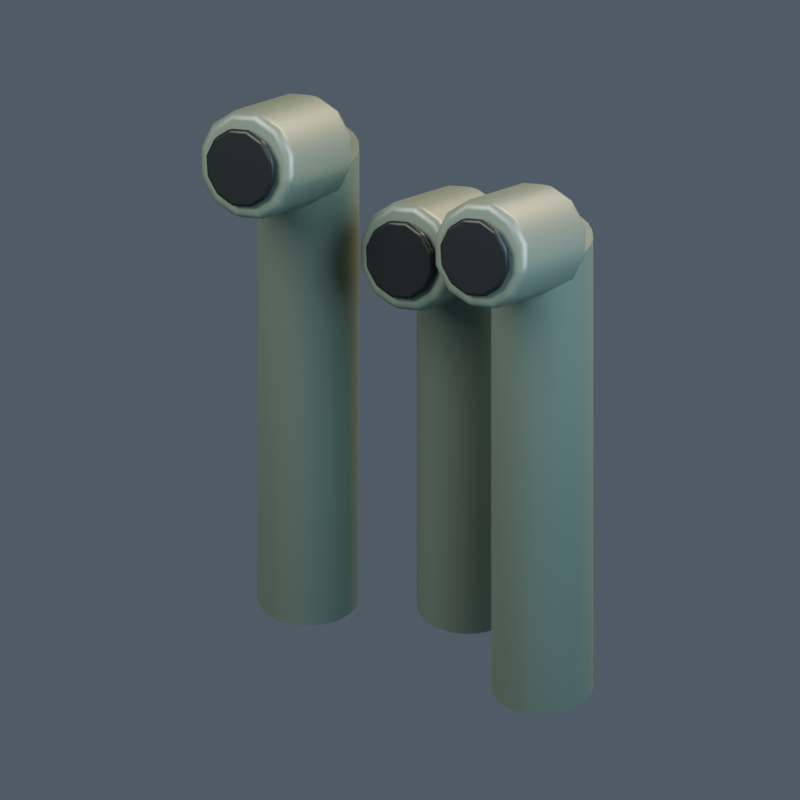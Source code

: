 # Source: model.blend  (saved by Blender 4.5.92; exported with 4.5.12 LTS)
import bpy
from mathutils import Matrix  # noqa: F401  (used for matrix-valued properties, if any)

bpy.ops.wm.read_factory_settings(use_empty=True)
scene = bpy.context.scene
scene.name = '005 | Radiation Filter'

# ---- collections
col_pb05___radiation_filter = bpy.data.collections.new('PB05 | Radiation Filter'); scene.collection.children.link(col_pb05___radiation_filter)

# ---- materials (node trees are filled in below, after node groups)
mat_terran___body = bpy.data.materials.new('terran | body')
mat_terran___body.diffuse_color = (0.17, 0.24, 0.2, 1.0)
mat_terran___dark = bpy.data.materials.new('terran | dark')
mat_terran___dark.diffuse_color = (0.014, 0.019, 0.023, 1.0)

# ---- material node trees
mat_terran___body.use_nodes = True; mat_terran___body.node_tree.nodes.clear()
_N = mat_terran___body.node_tree.nodes; _L = mat_terran___body.node_tree.links
n0 = _N.new('ShaderNodeBsdfPrincipled'); n0.name = 'Principled BSDF'; n0.location = (-200, 100)
n0.inputs[0].default_value = (0.17, 0.24, 0.2, 1.0)
n0.inputs[1].default_value = 0.45
n0.inputs[2].default_value = 0.43
n0.inputs[27].default_value = (0.17, 0.24, 0.2, 1.0)
n1 = _N.new('ShaderNodeOutputMaterial'); n1.name = 'Material Output'; n1.location = (200, 100)
_L.new(n0.outputs[0], n1.inputs[0])
n1.is_active_output = True
mat_terran___dark.use_nodes = True; mat_terran___dark.node_tree.nodes.clear()
_N = mat_terran___dark.node_tree.nodes; _L = mat_terran___dark.node_tree.links
n0 = _N.new('ShaderNodeBsdfPrincipled'); n0.name = 'Principled BSDF'; n0.location = (-200, 100)
n0.inputs[0].default_value = (0.014, 0.019, 0.023, 1.0)
n0.inputs[1].default_value = 0.45
n0.inputs[2].default_value = 0.43
n0.inputs[27].default_value = (0.014, 0.019, 0.023, 1.0)
n1 = _N.new('ShaderNodeOutputMaterial'); n1.name = 'Material Output'; n1.location = (200, 100)
_L.new(n0.outputs[0], n1.inputs[0])
n1.is_active_output = True

# ---- world
world_openfa_ambient = bpy.data.worlds.new('OpenFA ambient'); scene.world = world_openfa_ambient
world_openfa_ambient.use_nodes = True; world_openfa_ambient.node_tree.nodes.clear()
_N = world_openfa_ambient.node_tree.nodes; _L = world_openfa_ambient.node_tree.links
n0 = _N.new('ShaderNodeBackground'); n0.name = 'Background'; n0.location = (-200, 100)
n0.inputs[0].default_value = (0.19, 0.24, 0.3, 1.0)
n0.inputs[1].default_value = 0.45
n1 = _N.new('ShaderNodeOutputWorld'); n1.name = 'World Output'; n1.location = (200, 100)
_L.new(n0.outputs[0], n1.inputs[0])
n1.is_active_output = True

# ---- cameras
cam_camera = bpy.data.cameras.new('Camera')
cam_camera.type = 'ORTHO'
cam_camera.clip_end = 100.0
cam_camera.ortho_scale = 3.131

# ---- lights
light_area = bpy.data.lights.new('Area', 'AREA')
light_area.color = (1.0, 0.91, 0.78)
light_area.energy = 1100.0
light_area.size = 5.0
light_area.size_y = 1.0
light_area_001 = bpy.data.lights.new('Area.001', 'AREA')
light_area_001.color = (0.65, 0.83, 1.0)
light_area_001.energy = 650.0
light_area_001.size = 4.0
light_area_001.size_y = 1.0
light_area_002 = bpy.data.lights.new('Area.002', 'AREA')
light_area_002.color = (1.0, 0.66, 0.35)
light_area_002.energy = 900.0
light_area_002.size = 3.0
light_area_002.size_y = 1.0

# ---- meshes
me_vertical_filtration_pipe_mesh = bpy.data.meshes.new('Vertical filtration pipe mesh')
me_vertical_filtration_pipe_mesh.from_pydata([(-0.35, 0.0, 0.0), (-0.3568, 0.05176, 0.0), (-0.3768, 0.1, 0.0), (-0.4086, 0.1414, 0.0), (-0.45, 0.1732, 0.0), (-0.4982, 0.1932, 0.0), (-0.55, 0.2, 0.0), (-0.6018, 0.1932, 0.0), (-0.65, 0.1732, 0.0), (-0.6914, 0.1414, 0.0), (-0.7232, 0.1, 0.0), (-0.7432, 0.05176, 0.0), (-0.75, 2.449e-17, 0.0), (-0.7432, -0.05176, 0.0), (-0.7232, -0.1, 0.0), (-0.6914, -0.1414, 0.0), (-0.65, -0.1732, 0.0), (-0.6018, -0.1932, 0.0), (-0.55, -0.2, 0.0), (-0.4982, -0.1932, 0.0), (-0.45, -0.1732, 0.0), (-0.4086, -0.1414, 0.0), (-0.3768, -0.1, 0.0), (-0.3568, -0.05176, 0.0), (-0.35, 0.0, 2.15), (-0.3568, 0.05176, 2.15), (-0.3768, 0.1, 2.15), (-0.4086, 0.1414, 2.15), (-0.45, 0.1732, 2.15), (-0.4982, 0.1932, 2.15), (-0.55, 0.2, 2.15), (-0.6018, 0.1932, 2.15), (-0.65, 0.1732, 2.15), (-0.6914, 0.1414, 2.15), (-0.7232, 0.1, 2.15), (-0.7432, 0.05176, 2.15), (-0.75, 2.449e-17, 2.15), (-0.7432, -0.05176, 2.15), (-0.7232, -0.1, 2.15), (-0.6914, -0.1414, 2.15), (-0.65, -0.1732, 2.15), (-0.6018, -0.1932, 2.15), (-0.55, -0.2, 2.15), (-0.4982, -0.1932, 2.15), (-0.45, -0.1732, 2.15), (-0.4086, -0.1414, 2.15), (-0.3768, -0.1, 2.15), (-0.3568, -0.05176, 2.15)], [], [(23, 22, 21, 20, 19, 18, 17, 16, 15, 14, 13, 12, 11, 10, 9, 8, 7, 6, 5, 4, 3, 2, 1, 0), (0, 1, 25, 24), (1, 2, 26, 25), (2, 3, 27, 26), (3, 4, 28, 27), (4, 5, 29, 28), (5, 6, 30, 29), (6, 7, 31, 30), (7, 8, 32, 31), (8, 9, 33, 32), (9, 10, 34, 33), (10, 11, 35, 34), (11, 12, 36, 35), (12, 13, 37, 36), (13, 14, 38, 37), (14, 15, 39, 38), (15, 16, 40, 39), (16, 17, 41, 40), (17, 18, 42, 41), (18, 19, 43, 42), (19, 20, 44, 43), (20, 21, 45, 44), (21, 22, 46, 45), (22, 23, 47, 46), (23, 0, 24, 47), (24, 25, 26, 27, 28, 29, 30, 31, 32, 33, 34, 35, 36, 37, 38, 39, 40, 41, 42, 43, 44, 45, 46, 47)])
me_vertical_filtration_pipe_mesh.polygons.foreach_set('use_smooth', [0, 1, 1, 1, 1, 1, 1, 1, 1, 1, 1, 1, 1, 1, 1, 1, 1, 1, 1, 1, 1, 1, 1, 1, 1, 0])
me_vertical_filtration_pipe_mesh.materials.append(mat_terran___body)
me_vertical_filtration_pipe_mesh.update()
me_cylinder = bpy.data.meshes.new('Cylinder')
me_cylinder.from_pydata([(0.0, 0.22, -0.2405), (0.0, 0.22, 0.2405), (0.11, 0.1905, -0.2405), (0.11, 0.1905, 0.2405), (0.1905, 0.11, -0.2405), (0.1905, 0.11, 0.2405), (0.22, 0.0, -0.2405), (0.22, 0.0, 0.2405), (0.1905, -0.11, -0.2405), (0.1905, -0.11, 0.2405), (0.11, -0.1905, -0.2405), (0.11, -0.1905, 0.2405), (0.0, -0.22, -0.2405), (0.0, -0.22, 0.2405), (-0.11, -0.1905, -0.2405), (-0.11, -0.1905, 0.2405), (-0.1905, -0.11, -0.2405), (-0.1905, -0.11, 0.2405), (-0.22, 0.0, -0.2405), (-0.22, 0.0, 0.2405), (-0.1905, 0.11, -0.2405), (-0.1905, 0.11, 0.2405), (-0.11, 0.1905, -0.2405), (-0.11, 0.1905, 0.2405)], [], [(0, 1, 3, 2), (2, 3, 5, 4), (4, 5, 7, 6), (6, 7, 9, 8), (8, 9, 11, 10), (10, 11, 13, 12), (12, 13, 15, 14), (14, 15, 17, 16), (16, 17, 19, 18), (18, 19, 21, 20), (3, 1, 23, 21, 19, 17, 15, 13, 11, 9, 7, 5), (20, 21, 23, 22), (22, 23, 1, 0), (0, 2, 4, 6, 8, 10, 12, 14, 16, 18, 20, 22)])
_uv = me_cylinder.uv_layers.new(name='UVMap')
_uv.uv.foreach_set('vector', [1.0, 0.5, 1.0, 1.0, 0.9167, 1.0, 0.9167, 0.5, 0.9167, 0.5, 0.9167, 1.0, 0.8333, 1.0, 0.8333, 0.5, 0.8333, 0.5, 0.8333, 1.0, 0.75, 1.0, 0.75, 0.5, 0.75, 0.5, 0.75, 1.0, 0.6667, 1.0, 0.6667, 0.5, 0.6667, 0.5, 0.6667, 1.0, 0.5833, 1.0, 0.5833, 0.5, 0.5833, 0.5, 0.5833, 1.0, 0.5, 1.0, 0.5, 0.5, 0.5, 0.5, 0.5, 1.0, 0.4167, 1.0, 0.4167, 0.5, 0.4167, 0.5, 0.4167, 1.0, 0.3333, 1.0, 0.3333, 0.5, 0.3333, 0.5, 0.3333, 1.0, 0.25, 1.0, 0.25, 0.5, 0.25, 0.5, 0.25, 1.0, 0.1667, 1.0, 0.1667, 0.5, 0.37, 0.4578, 0.25, 0.49, 0.13, 0.4578, 0.04215, 0.37, 0.01, 0.25, 0.04215, 0.13, 0.13, 0.04215, 0.25, 0.01, 0.37, 0.04215, 0.4578, 0.13, 0.49, 0.25, 0.4578, 0.37, 0.1667, 0.5, 0.1667, 1.0, 0.08333, 1.0, 0.08333, 0.5, 0.08333, 0.5, 0.08333, 1.0, 7.451e-08, 1.0, 7.451e-08, 0.5, 0.75, 0.49, 0.87, 0.4578, 0.9578, 0.37, 0.99, 0.25, 0.9578, 0.13, 0.87, 0.04215, 0.75, 0.01, 0.63, 0.04215, 0.5422, 0.13, 0.51, 0.25, 0.5422, 0.37, 0.63, 0.4578])
me_cylinder.materials.append(mat_terran___body)
me_cylinder.update()
me_cylinder_001 = bpy.data.meshes.new('Cylinder.001')
me_cylinder_001.from_pydata([(0.0, 0.16, -0.01581), (0.0, 0.16, 0.01581), (0.08, 0.1386, -0.01581), (0.08, 0.1386, 0.01581), (0.1386, 0.08, -0.01581), (0.1386, 0.08, 0.01581), (0.16, 0.0, -0.01581), (0.16, 0.0, 0.01581), (0.1386, -0.08, -0.01581), (0.1386, -0.08, 0.01581), (0.08, -0.1386, -0.01581), (0.08, -0.1386, 0.01581), (0.0, -0.16, -0.01581), (0.0, -0.16, 0.01581), (-0.08, -0.1386, -0.01581), (-0.08, -0.1386, 0.01581), (-0.1386, -0.08, -0.01581), (-0.1386, -0.08, 0.01581), (-0.16, 0.0, -0.01581), (-0.16, 0.0, 0.01581), (-0.1386, 0.08, -0.01581), (-0.1386, 0.08, 0.01581), (-0.08, 0.1386, -0.01581), (-0.08, 0.1386, 0.01581)], [], [(0, 1, 3, 2), (2, 3, 5, 4), (4, 5, 7, 6), (6, 7, 9, 8), (8, 9, 11, 10), (10, 11, 13, 12), (12, 13, 15, 14), (14, 15, 17, 16), (16, 17, 19, 18), (18, 19, 21, 20), (3, 1, 23, 21, 19, 17, 15, 13, 11, 9, 7, 5), (20, 21, 23, 22), (22, 23, 1, 0), (0, 2, 4, 6, 8, 10, 12, 14, 16, 18, 20, 22)])
_uv = me_cylinder_001.uv_layers.new(name='UVMap')
_uv.uv.foreach_set('vector', [1.0, 0.5, 1.0, 1.0, 0.9167, 1.0, 0.9167, 0.5, 0.9167, 0.5, 0.9167, 1.0, 0.8333, 1.0, 0.8333, 0.5, 0.8333, 0.5, 0.8333, 1.0, 0.75, 1.0, 0.75, 0.5, 0.75, 0.5, 0.75, 1.0, 0.6667, 1.0, 0.6667, 0.5, 0.6667, 0.5, 0.6667, 1.0, 0.5833, 1.0, 0.5833, 0.5, 0.5833, 0.5, 0.5833, 1.0, 0.5, 1.0, 0.5, 0.5, 0.5, 0.5, 0.5, 1.0, 0.4167, 1.0, 0.4167, 0.5, 0.4167, 0.5, 0.4167, 1.0, 0.3333, 1.0, 0.3333, 0.5, 0.3333, 0.5, 0.3333, 1.0, 0.25, 1.0, 0.25, 0.5, 0.25, 0.5, 0.25, 1.0, 0.1667, 1.0, 0.1667, 0.5, 0.37, 0.4578, 0.25, 0.49, 0.13, 0.4578, 0.04215, 0.37, 0.01, 0.25, 0.04215, 0.13, 0.13, 0.04215, 0.25, 0.01, 0.37, 0.04215, 0.4578, 0.13, 0.49, 0.25, 0.4578, 0.37, 0.1667, 0.5, 0.1667, 1.0, 0.08333, 1.0, 0.08333, 0.5, 0.08333, 0.5, 0.08333, 1.0, 7.451e-08, 1.0, 7.451e-08, 0.5, 0.75, 0.49, 0.87, 0.4578, 0.9578, 0.37, 0.99, 0.25, 0.9578, 0.13, 0.87, 0.04215, 0.75, 0.01, 0.63, 0.04215, 0.5422, 0.13, 0.51, 0.25, 0.5422, 0.37, 0.63, 0.4578])
me_cylinder_001.materials.append(mat_terran___dark)
me_cylinder_001.update()
me_vertical_filtration_pipe_mesh_001 = bpy.data.meshes.new('Vertical filtration pipe mesh.001')
me_vertical_filtration_pipe_mesh_001.from_pydata([(0.2, 0.3, 0.0), (0.1932, 0.3518, 0.0), (0.1732, 0.4, 0.0), (0.1414, 0.4414, 0.0), (0.1, 0.4732, 0.0), (0.05176, 0.4932, 0.0), (1.225e-17, 0.5, 0.0), (-0.05176, 0.4932, 0.0), (-0.1, 0.4732, 0.0), (-0.1414, 0.4414, 0.0), (-0.1732, 0.4, 0.0), (-0.1932, 0.3518, 0.0), (-0.2, 0.3, 0.0), (-0.1932, 0.2482, 0.0), (-0.1732, 0.2, 0.0), (-0.1414, 0.1586, 0.0), (-0.1, 0.1268, 0.0), (-0.05176, 0.1068, 0.0), (-3.674e-17, 0.1, 0.0), (0.05176, 0.1068, 0.0), (0.1, 0.1268, 0.0), (0.1414, 0.1586, 0.0), (0.1732, 0.2, 0.0), (0.1932, 0.2482, 0.0), (0.2, 0.3, 1.75), (0.1932, 0.3518, 1.75), (0.1732, 0.4, 1.75), (0.1414, 0.4414, 1.75), (0.1, 0.4732, 1.75), (0.05176, 0.4932, 1.75), (1.225e-17, 0.5, 1.75), (-0.05176, 0.4932, 1.75), (-0.1, 0.4732, 1.75), (-0.1414, 0.4414, 1.75), (-0.1732, 0.4, 1.75), (-0.1932, 0.3518, 1.75), (-0.2, 0.3, 1.75), (-0.1932, 0.2482, 1.75), (-0.1732, 0.2, 1.75), (-0.1414, 0.1586, 1.75), (-0.1, 0.1268, 1.75), (-0.05176, 0.1068, 1.75), (-3.674e-17, 0.1, 1.75), (0.05176, 0.1068, 1.75), (0.1, 0.1268, 1.75), (0.1414, 0.1586, 1.75), (0.1732, 0.2, 1.75), (0.1932, 0.2482, 1.75)], [], [(23, 22, 21, 20, 19, 18, 17, 16, 15, 14, 13, 12, 11, 10, 9, 8, 7, 6, 5, 4, 3, 2, 1, 0), (0, 1, 25, 24), (1, 2, 26, 25), (2, 3, 27, 26), (3, 4, 28, 27), (4, 5, 29, 28), (5, 6, 30, 29), (6, 7, 31, 30), (7, 8, 32, 31), (8, 9, 33, 32), (9, 10, 34, 33), (10, 11, 35, 34), (11, 12, 36, 35), (12, 13, 37, 36), (13, 14, 38, 37), (14, 15, 39, 38), (15, 16, 40, 39), (16, 17, 41, 40), (17, 18, 42, 41), (18, 19, 43, 42), (19, 20, 44, 43), (20, 21, 45, 44), (21, 22, 46, 45), (22, 23, 47, 46), (23, 0, 24, 47), (24, 25, 26, 27, 28, 29, 30, 31, 32, 33, 34, 35, 36, 37, 38, 39, 40, 41, 42, 43, 44, 45, 46, 47)])
me_vertical_filtration_pipe_mesh_001.polygons.foreach_set('use_smooth', [0, 1, 1, 1, 1, 1, 1, 1, 1, 1, 1, 1, 1, 1, 1, 1, 1, 1, 1, 1, 1, 1, 1, 1, 1, 0])
me_vertical_filtration_pipe_mesh_001.materials.append(mat_terran___body)
me_vertical_filtration_pipe_mesh_001.update()
me_cylinder_002 = bpy.data.meshes.new('Cylinder.002')
me_cylinder_002.from_pydata([(0.0, 0.22, -0.2405), (0.0, 0.22, 0.2405), (0.11, 0.1905, -0.2405), (0.11, 0.1905, 0.2405), (0.1905, 0.11, -0.2405), (0.1905, 0.11, 0.2405), (0.22, 0.0, -0.2405), (0.22, 0.0, 0.2405), (0.1905, -0.11, -0.2405), (0.1905, -0.11, 0.2405), (0.11, -0.1905, -0.2405), (0.11, -0.1905, 0.2405), (0.0, -0.22, -0.2405), (0.0, -0.22, 0.2405), (-0.11, -0.1905, -0.2405), (-0.11, -0.1905, 0.2405), (-0.1905, -0.11, -0.2405), (-0.1905, -0.11, 0.2405), (-0.22, 0.0, -0.2405), (-0.22, 0.0, 0.2405), (-0.1905, 0.11, -0.2405), (-0.1905, 0.11, 0.2405), (-0.11, 0.1905, -0.2405), (-0.11, 0.1905, 0.2405)], [], [(0, 1, 3, 2), (2, 3, 5, 4), (4, 5, 7, 6), (6, 7, 9, 8), (8, 9, 11, 10), (10, 11, 13, 12), (12, 13, 15, 14), (14, 15, 17, 16), (16, 17, 19, 18), (18, 19, 21, 20), (3, 1, 23, 21, 19, 17, 15, 13, 11, 9, 7, 5), (20, 21, 23, 22), (22, 23, 1, 0), (0, 2, 4, 6, 8, 10, 12, 14, 16, 18, 20, 22)])
_uv = me_cylinder_002.uv_layers.new(name='UVMap')
_uv.uv.foreach_set('vector', [1.0, 0.5, 1.0, 1.0, 0.9167, 1.0, 0.9167, 0.5, 0.9167, 0.5, 0.9167, 1.0, 0.8333, 1.0, 0.8333, 0.5, 0.8333, 0.5, 0.8333, 1.0, 0.75, 1.0, 0.75, 0.5, 0.75, 0.5, 0.75, 1.0, 0.6667, 1.0, 0.6667, 0.5, 0.6667, 0.5, 0.6667, 1.0, 0.5833, 1.0, 0.5833, 0.5, 0.5833, 0.5, 0.5833, 1.0, 0.5, 1.0, 0.5, 0.5, 0.5, 0.5, 0.5, 1.0, 0.4167, 1.0, 0.4167, 0.5, 0.4167, 0.5, 0.4167, 1.0, 0.3333, 1.0, 0.3333, 0.5, 0.3333, 0.5, 0.3333, 1.0, 0.25, 1.0, 0.25, 0.5, 0.25, 0.5, 0.25, 1.0, 0.1667, 1.0, 0.1667, 0.5, 0.37, 0.4578, 0.25, 0.49, 0.13, 0.4578, 0.04215, 0.37, 0.01, 0.25, 0.04215, 0.13, 0.13, 0.04215, 0.25, 0.01, 0.37, 0.04215, 0.4578, 0.13, 0.49, 0.25, 0.4578, 0.37, 0.1667, 0.5, 0.1667, 1.0, 0.08333, 1.0, 0.08333, 0.5, 0.08333, 0.5, 0.08333, 1.0, 7.451e-08, 1.0, 7.451e-08, 0.5, 0.75, 0.49, 0.87, 0.4578, 0.9578, 0.37, 0.99, 0.25, 0.9578, 0.13, 0.87, 0.04215, 0.75, 0.01, 0.63, 0.04215, 0.5422, 0.13, 0.51, 0.25, 0.5422, 0.37, 0.63, 0.4578])
me_cylinder_002.materials.append(mat_terran___body)
me_cylinder_002.update()
me_cylinder_003 = bpy.data.meshes.new('Cylinder.003')
me_cylinder_003.from_pydata([(0.0, 0.16, -0.01581), (0.0, 0.16, 0.01581), (0.08, 0.1386, -0.01581), (0.08, 0.1386, 0.01581), (0.1386, 0.08, -0.01581), (0.1386, 0.08, 0.01581), (0.16, 0.0, -0.01581), (0.16, 0.0, 0.01581), (0.1386, -0.08, -0.01581), (0.1386, -0.08, 0.01581), (0.08, -0.1386, -0.01581), (0.08, -0.1386, 0.01581), (0.0, -0.16, -0.01581), (0.0, -0.16, 0.01581), (-0.08, -0.1386, -0.01581), (-0.08, -0.1386, 0.01581), (-0.1386, -0.08, -0.01581), (-0.1386, -0.08, 0.01581), (-0.16, 0.0, -0.01581), (-0.16, 0.0, 0.01581), (-0.1386, 0.08, -0.01581), (-0.1386, 0.08, 0.01581), (-0.08, 0.1386, -0.01581), (-0.08, 0.1386, 0.01581)], [], [(0, 1, 3, 2), (2, 3, 5, 4), (4, 5, 7, 6), (6, 7, 9, 8), (8, 9, 11, 10), (10, 11, 13, 12), (12, 13, 15, 14), (14, 15, 17, 16), (16, 17, 19, 18), (18, 19, 21, 20), (3, 1, 23, 21, 19, 17, 15, 13, 11, 9, 7, 5), (20, 21, 23, 22), (22, 23, 1, 0), (0, 2, 4, 6, 8, 10, 12, 14, 16, 18, 20, 22)])
_uv = me_cylinder_003.uv_layers.new(name='UVMap')
_uv.uv.foreach_set('vector', [1.0, 0.5, 1.0, 1.0, 0.9167, 1.0, 0.9167, 0.5, 0.9167, 0.5, 0.9167, 1.0, 0.8333, 1.0, 0.8333, 0.5, 0.8333, 0.5, 0.8333, 1.0, 0.75, 1.0, 0.75, 0.5, 0.75, 0.5, 0.75, 1.0, 0.6667, 1.0, 0.6667, 0.5, 0.6667, 0.5, 0.6667, 1.0, 0.5833, 1.0, 0.5833, 0.5, 0.5833, 0.5, 0.5833, 1.0, 0.5, 1.0, 0.5, 0.5, 0.5, 0.5, 0.5, 1.0, 0.4167, 1.0, 0.4167, 0.5, 0.4167, 0.5, 0.4167, 1.0, 0.3333, 1.0, 0.3333, 0.5, 0.3333, 0.5, 0.3333, 1.0, 0.25, 1.0, 0.25, 0.5, 0.25, 0.5, 0.25, 1.0, 0.1667, 1.0, 0.1667, 0.5, 0.37, 0.4578, 0.25, 0.49, 0.13, 0.4578, 0.04215, 0.37, 0.01, 0.25, 0.04215, 0.13, 0.13, 0.04215, 0.25, 0.01, 0.37, 0.04215, 0.4578, 0.13, 0.49, 0.25, 0.4578, 0.37, 0.1667, 0.5, 0.1667, 1.0, 0.08333, 1.0, 0.08333, 0.5, 0.08333, 0.5, 0.08333, 1.0, 7.451e-08, 1.0, 7.451e-08, 0.5, 0.75, 0.49, 0.87, 0.4578, 0.9578, 0.37, 0.99, 0.25, 0.9578, 0.13, 0.87, 0.04215, 0.75, 0.01, 0.63, 0.04215, 0.5422, 0.13, 0.51, 0.25, 0.5422, 0.37, 0.63, 0.4578])
me_cylinder_003.materials.append(mat_terran___dark)
me_cylinder_003.update()
me_vertical_filtration_pipe_mesh_002 = bpy.data.meshes.new('Vertical filtration pipe mesh.002')
me_vertical_filtration_pipe_mesh_002.from_pydata([(0.75, 0.0, 0.0), (0.7432, 0.05176, 0.0), (0.7232, 0.1, 0.0), (0.6914, 0.1414, 0.0), (0.65, 0.1732, 0.0), (0.6018, 0.1932, 0.0), (0.55, 0.2, 0.0), (0.4982, 0.1932, 0.0), (0.45, 0.1732, 0.0), (0.4086, 0.1414, 0.0), (0.3768, 0.1, 0.0), (0.3568, 0.05176, 0.0), (0.35, 2.449e-17, 0.0), (0.3568, -0.05176, 0.0), (0.3768, -0.1, 0.0), (0.4086, -0.1414, 0.0), (0.45, -0.1732, 0.0), (0.4982, -0.1932, 0.0), (0.55, -0.2, 0.0), (0.6018, -0.1932, 0.0), (0.65, -0.1732, 0.0), (0.6914, -0.1414, 0.0), (0.7232, -0.1, 0.0), (0.7432, -0.05176, 0.0), (0.75, 0.0, 2.15), (0.7432, 0.05176, 2.15), (0.7232, 0.1, 2.15), (0.6914, 0.1414, 2.15), (0.65, 0.1732, 2.15), (0.6018, 0.1932, 2.15), (0.55, 0.2, 2.15), (0.4982, 0.1932, 2.15), (0.45, 0.1732, 2.15), (0.4086, 0.1414, 2.15), (0.3768, 0.1, 2.15), (0.3568, 0.05176, 2.15), (0.35, 2.449e-17, 2.15), (0.3568, -0.05176, 2.15), (0.3768, -0.1, 2.15), (0.4086, -0.1414, 2.15), (0.45, -0.1732, 2.15), (0.4982, -0.1932, 2.15), (0.55, -0.2, 2.15), (0.6018, -0.1932, 2.15), (0.65, -0.1732, 2.15), (0.6914, -0.1414, 2.15), (0.7232, -0.1, 2.15), (0.7432, -0.05176, 2.15)], [], [(23, 22, 21, 20, 19, 18, 17, 16, 15, 14, 13, 12, 11, 10, 9, 8, 7, 6, 5, 4, 3, 2, 1, 0), (0, 1, 25, 24), (1, 2, 26, 25), (2, 3, 27, 26), (3, 4, 28, 27), (4, 5, 29, 28), (5, 6, 30, 29), (6, 7, 31, 30), (7, 8, 32, 31), (8, 9, 33, 32), (9, 10, 34, 33), (10, 11, 35, 34), (11, 12, 36, 35), (12, 13, 37, 36), (13, 14, 38, 37), (14, 15, 39, 38), (15, 16, 40, 39), (16, 17, 41, 40), (17, 18, 42, 41), (18, 19, 43, 42), (19, 20, 44, 43), (20, 21, 45, 44), (21, 22, 46, 45), (22, 23, 47, 46), (23, 0, 24, 47), (24, 25, 26, 27, 28, 29, 30, 31, 32, 33, 34, 35, 36, 37, 38, 39, 40, 41, 42, 43, 44, 45, 46, 47)])
me_vertical_filtration_pipe_mesh_002.polygons.foreach_set('use_smooth', [0, 1, 1, 1, 1, 1, 1, 1, 1, 1, 1, 1, 1, 1, 1, 1, 1, 1, 1, 1, 1, 1, 1, 1, 1, 0])
me_vertical_filtration_pipe_mesh_002.materials.append(mat_terran___body)
me_vertical_filtration_pipe_mesh_002.update()
me_cylinder_004 = bpy.data.meshes.new('Cylinder.004')
me_cylinder_004.from_pydata([(0.0, 0.22, -0.2405), (0.0, 0.22, 0.2405), (0.11, 0.1905, -0.2405), (0.11, 0.1905, 0.2405), (0.1905, 0.11, -0.2405), (0.1905, 0.11, 0.2405), (0.22, 0.0, -0.2405), (0.22, 0.0, 0.2405), (0.1905, -0.11, -0.2405), (0.1905, -0.11, 0.2405), (0.11, -0.1905, -0.2405), (0.11, -0.1905, 0.2405), (0.0, -0.22, -0.2405), (0.0, -0.22, 0.2405), (-0.11, -0.1905, -0.2405), (-0.11, -0.1905, 0.2405), (-0.1905, -0.11, -0.2405), (-0.1905, -0.11, 0.2405), (-0.22, 0.0, -0.2405), (-0.22, 0.0, 0.2405), (-0.1905, 0.11, -0.2405), (-0.1905, 0.11, 0.2405), (-0.11, 0.1905, -0.2405), (-0.11, 0.1905, 0.2405)], [], [(0, 1, 3, 2), (2, 3, 5, 4), (4, 5, 7, 6), (6, 7, 9, 8), (8, 9, 11, 10), (10, 11, 13, 12), (12, 13, 15, 14), (14, 15, 17, 16), (16, 17, 19, 18), (18, 19, 21, 20), (3, 1, 23, 21, 19, 17, 15, 13, 11, 9, 7, 5), (20, 21, 23, 22), (22, 23, 1, 0), (0, 2, 4, 6, 8, 10, 12, 14, 16, 18, 20, 22)])
_uv = me_cylinder_004.uv_layers.new(name='UVMap')
_uv.uv.foreach_set('vector', [1.0, 0.5, 1.0, 1.0, 0.9167, 1.0, 0.9167, 0.5, 0.9167, 0.5, 0.9167, 1.0, 0.8333, 1.0, 0.8333, 0.5, 0.8333, 0.5, 0.8333, 1.0, 0.75, 1.0, 0.75, 0.5, 0.75, 0.5, 0.75, 1.0, 0.6667, 1.0, 0.6667, 0.5, 0.6667, 0.5, 0.6667, 1.0, 0.5833, 1.0, 0.5833, 0.5, 0.5833, 0.5, 0.5833, 1.0, 0.5, 1.0, 0.5, 0.5, 0.5, 0.5, 0.5, 1.0, 0.4167, 1.0, 0.4167, 0.5, 0.4167, 0.5, 0.4167, 1.0, 0.3333, 1.0, 0.3333, 0.5, 0.3333, 0.5, 0.3333, 1.0, 0.25, 1.0, 0.25, 0.5, 0.25, 0.5, 0.25, 1.0, 0.1667, 1.0, 0.1667, 0.5, 0.37, 0.4578, 0.25, 0.49, 0.13, 0.4578, 0.04215, 0.37, 0.01, 0.25, 0.04215, 0.13, 0.13, 0.04215, 0.25, 0.01, 0.37, 0.04215, 0.4578, 0.13, 0.49, 0.25, 0.4578, 0.37, 0.1667, 0.5, 0.1667, 1.0, 0.08333, 1.0, 0.08333, 0.5, 0.08333, 0.5, 0.08333, 1.0, 7.451e-08, 1.0, 7.451e-08, 0.5, 0.75, 0.49, 0.87, 0.4578, 0.9578, 0.37, 0.99, 0.25, 0.9578, 0.13, 0.87, 0.04215, 0.75, 0.01, 0.63, 0.04215, 0.5422, 0.13, 0.51, 0.25, 0.5422, 0.37, 0.63, 0.4578])
me_cylinder_004.materials.append(mat_terran___body)
me_cylinder_004.update()
me_cylinder_005 = bpy.data.meshes.new('Cylinder.005')
me_cylinder_005.from_pydata([(0.0, 0.16, -0.01581), (0.0, 0.16, 0.01581), (0.08, 0.1386, -0.01581), (0.08, 0.1386, 0.01581), (0.1386, 0.08, -0.01581), (0.1386, 0.08, 0.01581), (0.16, 0.0, -0.01581), (0.16, 0.0, 0.01581), (0.1386, -0.08, -0.01581), (0.1386, -0.08, 0.01581), (0.08, -0.1386, -0.01581), (0.08, -0.1386, 0.01581), (0.0, -0.16, -0.01581), (0.0, -0.16, 0.01581), (-0.08, -0.1386, -0.01581), (-0.08, -0.1386, 0.01581), (-0.1386, -0.08, -0.01581), (-0.1386, -0.08, 0.01581), (-0.16, 0.0, -0.01581), (-0.16, 0.0, 0.01581), (-0.1386, 0.08, -0.01581), (-0.1386, 0.08, 0.01581), (-0.08, 0.1386, -0.01581), (-0.08, 0.1386, 0.01581)], [], [(0, 1, 3, 2), (2, 3, 5, 4), (4, 5, 7, 6), (6, 7, 9, 8), (8, 9, 11, 10), (10, 11, 13, 12), (12, 13, 15, 14), (14, 15, 17, 16), (16, 17, 19, 18), (18, 19, 21, 20), (3, 1, 23, 21, 19, 17, 15, 13, 11, 9, 7, 5), (20, 21, 23, 22), (22, 23, 1, 0), (0, 2, 4, 6, 8, 10, 12, 14, 16, 18, 20, 22)])
_uv = me_cylinder_005.uv_layers.new(name='UVMap')
_uv.uv.foreach_set('vector', [1.0, 0.5, 1.0, 1.0, 0.9167, 1.0, 0.9167, 0.5, 0.9167, 0.5, 0.9167, 1.0, 0.8333, 1.0, 0.8333, 0.5, 0.8333, 0.5, 0.8333, 1.0, 0.75, 1.0, 0.75, 0.5, 0.75, 0.5, 0.75, 1.0, 0.6667, 1.0, 0.6667, 0.5, 0.6667, 0.5, 0.6667, 1.0, 0.5833, 1.0, 0.5833, 0.5, 0.5833, 0.5, 0.5833, 1.0, 0.5, 1.0, 0.5, 0.5, 0.5, 0.5, 0.5, 1.0, 0.4167, 1.0, 0.4167, 0.5, 0.4167, 0.5, 0.4167, 1.0, 0.3333, 1.0, 0.3333, 0.5, 0.3333, 0.5, 0.3333, 1.0, 0.25, 1.0, 0.25, 0.5, 0.25, 0.5, 0.25, 1.0, 0.1667, 1.0, 0.1667, 0.5, 0.37, 0.4578, 0.25, 0.49, 0.13, 0.4578, 0.04215, 0.37, 0.01, 0.25, 0.04215, 0.13, 0.13, 0.04215, 0.25, 0.01, 0.37, 0.04215, 0.4578, 0.13, 0.49, 0.25, 0.4578, 0.37, 0.1667, 0.5, 0.1667, 1.0, 0.08333, 1.0, 0.08333, 0.5, 0.08333, 0.5, 0.08333, 1.0, 7.451e-08, 1.0, 7.451e-08, 0.5, 0.75, 0.49, 0.87, 0.4578, 0.9578, 0.37, 0.99, 0.25, 0.9578, 0.13, 0.87, 0.04215, 0.75, 0.01, 0.63, 0.04215, 0.5422, 0.13, 0.51, 0.25, 0.5422, 0.37, 0.63, 0.4578])
me_cylinder_005.materials.append(mat_terran___dark)
me_cylinder_005.update()

# ---- objects
ob_openfa_orthographic_30_degree_camera = bpy.data.objects.new('OpenFA orthographic 30 degree camera', cam_camera)
ob_soft_key = bpy.data.objects.new('Soft key', light_area)
ob_cool_fill = bpy.data.objects.new('Cool fill', light_area_001)
ob_copper_rim = bpy.data.objects.new('Copper rim', light_area_002)
ob_vertical_filtration_pipe = bpy.data.objects.new('Vertical filtration pipe', me_vertical_filtration_pipe_mesh)
ob_angled_filtration_intake = bpy.data.objects.new('Angled filtration intake', me_cylinder)
ob_dark_intake_opening = bpy.data.objects.new('Dark intake opening', me_cylinder_001)
ob_vertical_filtration_pipe_001 = bpy.data.objects.new('Vertical filtration pipe.001', me_vertical_filtration_pipe_mesh_001)
ob_angled_filtration_intake_001 = bpy.data.objects.new('Angled filtration intake.001', me_cylinder_002)
ob_dark_intake_opening_001 = bpy.data.objects.new('Dark intake opening.001', me_cylinder_003)
ob_vertical_filtration_pipe_002 = bpy.data.objects.new('Vertical filtration pipe.002', me_vertical_filtration_pipe_mesh_002)
ob_angled_filtration_intake_002 = bpy.data.objects.new('Angled filtration intake.002', me_cylinder_004)
ob_dark_intake_opening_002 = bpy.data.objects.new('Dark intake opening.002', me_cylinder_005)

# ---- transforms, parenting, visibility, modifiers, constraints
ob_openfa_orthographic_30_degree_camera.location = (9.041, -13.74, 12.67)
ob_openfa_orthographic_30_degree_camera.rotation_euler = (0.9599, 5.558e-09, 0.588)
ob_soft_key.location = (-3.0, -5.0, 8.0)
ob_soft_key.rotation_euler = (0.6945, -4.69e-08, -0.5404)
ob_cool_fill.location = (5.0, -1.0, 5.0)
ob_cool_fill.rotation_euler = (0.9056, 4.58e-09, 1.373)
ob_copper_rim.location = (1.0, 5.0, 6.0)
ob_copper_rim.rotation_euler = (0.7952, -6.254e-08, 2.944)
ob_vertical_filtration_pipe.location = (0.0, 0.0, 0.0)
_m = ob_vertical_filtration_pipe.modifiers.new('Preserve industrial profile breaks', 'EDGE_SPLIT')
_m.split_angle = 0.5585
ob_angled_filtration_intake.location = (-0.55, -0.225, 2.235)
ob_angled_filtration_intake.rotation_euler = (1.21, -0.0, 0.0)
_m = ob_angled_filtration_intake.modifiers.new('Manufactured edge bevel', 'BEVEL')
_m.width = 0.035
_m.width_pct = 0.035
_m.segments = 3
_m = ob_angled_filtration_intake.modifiers.new('Weighted corner normals', 'WEIGHTED_NORMAL')
ob_dark_intake_opening.location = (-0.55, -0.475, 2.325)
ob_dark_intake_opening.rotation_euler = (1.249, -0.0, 0.0)
_m = ob_dark_intake_opening.modifiers.new('Manufactured edge bevel', 'BEVEL')
_m.width = 0.032
_m.width_pct = 0.032
_m.segments = 3
_m = ob_dark_intake_opening.modifiers.new('Weighted corner normals', 'WEIGHTED_NORMAL')
ob_vertical_filtration_pipe_001.location = (0.0, 0.0, 0.0)
_m = ob_vertical_filtration_pipe_001.modifiers.new('Preserve industrial profile breaks', 'EDGE_SPLIT')
_m.split_angle = 0.5585
ob_angled_filtration_intake_001.location = (0.0, 0.075, 1.835)
ob_angled_filtration_intake_001.rotation_euler = (1.21, -0.0, 0.0)
_m = ob_angled_filtration_intake_001.modifiers.new('Manufactured edge bevel', 'BEVEL')
_m.width = 0.035
_m.width_pct = 0.035
_m.segments = 3
_m = ob_angled_filtration_intake_001.modifiers.new('Weighted corner normals', 'WEIGHTED_NORMAL')
ob_dark_intake_opening_001.location = (0.0, -0.175, 1.925)
ob_dark_intake_opening_001.rotation_euler = (1.249, -0.0, 0.0)
_m = ob_dark_intake_opening_001.modifiers.new('Manufactured edge bevel', 'BEVEL')
_m.width = 0.032
_m.width_pct = 0.032
_m.segments = 3
_m = ob_dark_intake_opening_001.modifiers.new('Weighted corner normals', 'WEIGHTED_NORMAL')
ob_vertical_filtration_pipe_002.location = (0.0, 0.0, 0.0)
_m = ob_vertical_filtration_pipe_002.modifiers.new('Preserve industrial profile breaks', 'EDGE_SPLIT')
_m.split_angle = 0.5585
ob_angled_filtration_intake_002.location = (0.55, -0.225, 2.235)
ob_angled_filtration_intake_002.rotation_euler = (1.21, -0.0, 0.0)
_m = ob_angled_filtration_intake_002.modifiers.new('Manufactured edge bevel', 'BEVEL')
_m.width = 0.035
_m.width_pct = 0.035
_m.segments = 3
_m = ob_angled_filtration_intake_002.modifiers.new('Weighted corner normals', 'WEIGHTED_NORMAL')
ob_dark_intake_opening_002.location = (0.55, -0.475, 2.325)
ob_dark_intake_opening_002.rotation_euler = (1.249, -0.0, 0.0)
_m = ob_dark_intake_opening_002.modifiers.new('Manufactured edge bevel', 'BEVEL')
_m.width = 0.032
_m.width_pct = 0.032
_m.segments = 3
_m = ob_dark_intake_opening_002.modifiers.new('Weighted corner normals', 'WEIGHTED_NORMAL')

# ---- collection membership
scene.collection.objects.link(ob_openfa_orthographic_30_degree_camera)
scene.collection.objects.link(ob_soft_key)
scene.collection.objects.link(ob_cool_fill)
scene.collection.objects.link(ob_copper_rim)
col_pb05___radiation_filter.objects.link(ob_vertical_filtration_pipe)
col_pb05___radiation_filter.objects.link(ob_angled_filtration_intake)
col_pb05___radiation_filter.objects.link(ob_dark_intake_opening)
col_pb05___radiation_filter.objects.link(ob_vertical_filtration_pipe_001)
col_pb05___radiation_filter.objects.link(ob_angled_filtration_intake_001)
col_pb05___radiation_filter.objects.link(ob_dark_intake_opening_001)
col_pb05___radiation_filter.objects.link(ob_vertical_filtration_pipe_002)
col_pb05___radiation_filter.objects.link(ob_angled_filtration_intake_002)
col_pb05___radiation_filter.objects.link(ob_dark_intake_opening_002)

# ---- scene / render settings (as saved in the file)
scene.camera = ob_openfa_orthographic_30_degree_camera
scene.frame_start = 1; scene.frame_end = 250; scene.frame_set(1)
scene.render.engine = 'CYCLES'
scene.render.resolution_x = 512
scene.render.resolution_y = 512
scene.render.film_transparent = True
scene.cycles.samples = 32
bpy.context.view_layer.update()
